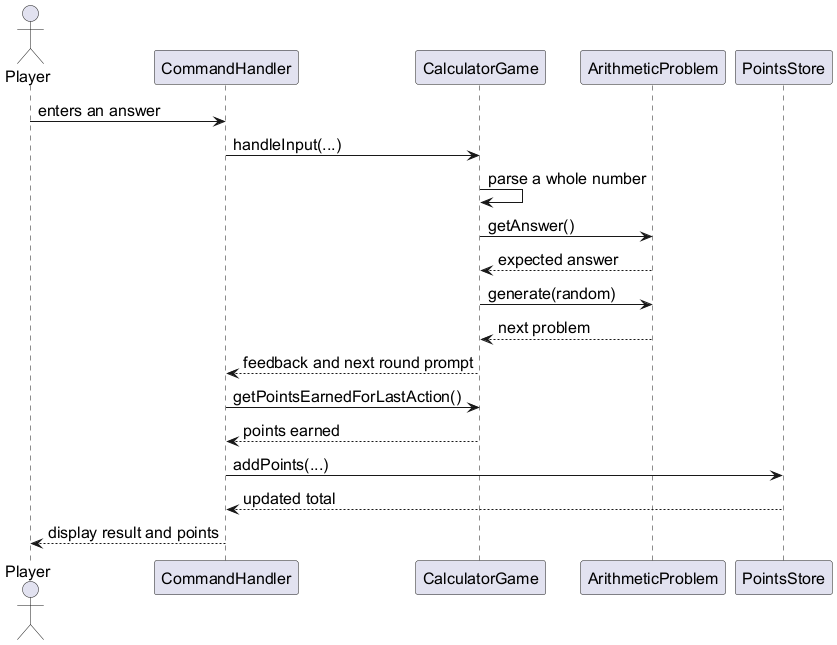

The diagram above was rendered by PlantUML. Its source (embedded in the PNG):
@startuml
skinparam defaultFontSize 16
actor Player
participant CommandHandler as Handler
participant CalculatorGame as Game
participant ArithmeticProblem as Problem
participant PointsStore as Points

Player -> Handler: enters an answer
Handler -> Game: handleInput(...)
Game -> Game: parse a whole number
Game -> Problem: getAnswer()
Problem --> Game: expected answer
Game -> Problem: generate(random)
Problem --> Game: next problem
Game --> Handler: feedback and next round prompt
Handler -> Game: getPointsEarnedForLastAction()
Game --> Handler: points earned
Handler -> Points: addPoints(...)
Points --> Handler: updated total
Handler --> Player: display result and points
@enduml